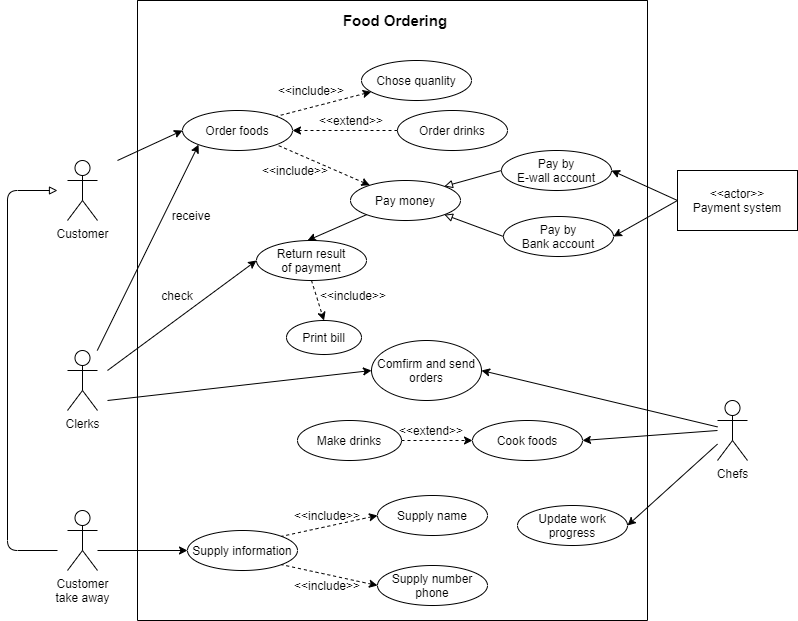

The diagram above was exported from draw.io. Its source (the exported page's mxGraphModel, read from the mxfile embedded in the PNG):
<mxGraphModel dx="1038" dy="539" grid="1" gridSize="10" guides="1" tooltips="1" connect="1" arrows="1" fold="1" page="1" pageScale="1" pageWidth="827" pageHeight="1169" math="0" shadow="0">
  <root>
    <mxCell id="0" />
    <mxCell id="1" parent="0" />
    <mxCell id="BXFgO2JjCQUowYb4zguz-39" value="" style="swimlane;startSize=0;" parent="1" vertex="1">
      <mxGeometry x="150" y="90" width="510" height="620" as="geometry" />
    </mxCell>
    <mxCell id="BXFgO2JjCQUowYb4zguz-1" value="Customer" style="shape=umlActor;verticalLabelPosition=bottom;verticalAlign=top;html=1;outlineConnect=0;" parent="BXFgO2JjCQUowYb4zguz-39" vertex="1">
      <mxGeometry x="-70" y="160" width="30" height="60" as="geometry" />
    </mxCell>
    <mxCell id="BXFgO2JjCQUowYb4zguz-4" value="Order foods" style="ellipse;whiteSpace=wrap;html=1;verticalAlign=middle;align=center;labelPosition=center;verticalLabelPosition=middle;" parent="BXFgO2JjCQUowYb4zguz-39" vertex="1">
      <mxGeometry x="45" y="110" width="110" height="40" as="geometry" />
    </mxCell>
    <mxCell id="BXFgO2JjCQUowYb4zguz-5" value="" style="rounded=0;orthogonalLoop=1;jettySize=auto;html=1;entryX=0;entryY=0.5;entryDx=0;entryDy=0;" parent="BXFgO2JjCQUowYb4zguz-39" target="BXFgO2JjCQUowYb4zguz-4" edge="1">
      <mxGeometry relative="1" as="geometry">
        <mxPoint x="-20" y="160" as="sourcePoint" />
      </mxGeometry>
    </mxCell>
    <mxCell id="BXFgO2JjCQUowYb4zguz-7" value="" style="edgeStyle=none;rounded=0;orthogonalLoop=1;jettySize=auto;html=1;dashed=1;" parent="BXFgO2JjCQUowYb4zguz-39" source="BXFgO2JjCQUowYb4zguz-6" target="BXFgO2JjCQUowYb4zguz-4" edge="1">
      <mxGeometry relative="1" as="geometry" />
    </mxCell>
    <mxCell id="BXFgO2JjCQUowYb4zguz-6" value="Order drinks" style="ellipse;whiteSpace=wrap;html=1;verticalAlign=middle;align=center;labelPosition=center;verticalLabelPosition=middle;" parent="BXFgO2JjCQUowYb4zguz-39" vertex="1">
      <mxGeometry x="260" y="110" width="110" height="40" as="geometry" />
    </mxCell>
    <mxCell id="BXFgO2JjCQUowYb4zguz-8" value="&amp;lt;&amp;lt;extend&amp;gt;&amp;gt;" style="text;html=1;strokeColor=none;fillColor=none;align=center;verticalAlign=middle;whiteSpace=wrap;rounded=0;" parent="BXFgO2JjCQUowYb4zguz-39" vertex="1">
      <mxGeometry x="194" y="110" width="40" height="20" as="geometry" />
    </mxCell>
    <mxCell id="BXFgO2JjCQUowYb4zguz-9" value="" style="edgeStyle=none;rounded=0;orthogonalLoop=1;jettySize=auto;html=1;dashed=1;entryX=1;entryY=0;entryDx=0;entryDy=0;endArrow=none;endFill=0;startArrow=classic;startFill=1;" parent="BXFgO2JjCQUowYb4zguz-39" source="BXFgO2JjCQUowYb4zguz-10" target="BXFgO2JjCQUowYb4zguz-4" edge="1">
      <mxGeometry relative="1" as="geometry">
        <mxPoint x="184" y="70" as="targetPoint" />
      </mxGeometry>
    </mxCell>
    <mxCell id="BXFgO2JjCQUowYb4zguz-10" value="Chose quanlity" style="ellipse;whiteSpace=wrap;html=1;verticalAlign=middle;align=center;labelPosition=center;verticalLabelPosition=middle;" parent="BXFgO2JjCQUowYb4zguz-39" vertex="1">
      <mxGeometry x="224" y="60" width="110" height="40" as="geometry" />
    </mxCell>
    <mxCell id="BXFgO2JjCQUowYb4zguz-11" value="&amp;lt;&amp;lt;include&amp;gt;&amp;gt;" style="text;html=1;strokeColor=none;fillColor=none;align=center;verticalAlign=middle;whiteSpace=wrap;rounded=0;" parent="BXFgO2JjCQUowYb4zguz-39" vertex="1">
      <mxGeometry x="154" y="80" width="40" height="20" as="geometry" />
    </mxCell>
    <mxCell id="BXFgO2JjCQUowYb4zguz-20" value="" style="endArrow=block;html=1;edgeStyle=orthogonalEdgeStyle;endFill=0;" parent="BXFgO2JjCQUowYb4zguz-39" edge="1">
      <mxGeometry width="50" height="50" relative="1" as="geometry">
        <mxPoint x="-80" y="550" as="sourcePoint" />
        <mxPoint x="-80" y="190" as="targetPoint" />
        <Array as="points">
          <mxPoint x="-80" y="550" />
          <mxPoint x="-130" y="550" />
          <mxPoint x="-130" y="190" />
        </Array>
      </mxGeometry>
    </mxCell>
    <mxCell id="BXFgO2JjCQUowYb4zguz-22" style="edgeStyle=orthogonalEdgeStyle;rounded=0;orthogonalLoop=1;jettySize=auto;html=1;endArrow=none;endFill=0;startArrow=classic;startFill=1;" parent="BXFgO2JjCQUowYb4zguz-39" source="BXFgO2JjCQUowYb4zguz-21" edge="1">
      <mxGeometry relative="1" as="geometry">
        <mxPoint x="-40" y="550" as="targetPoint" />
      </mxGeometry>
    </mxCell>
    <mxCell id="BXFgO2JjCQUowYb4zguz-21" value="Supply information" style="ellipse;whiteSpace=wrap;html=1;verticalAlign=middle;align=center;labelPosition=center;verticalLabelPosition=middle;" parent="BXFgO2JjCQUowYb4zguz-39" vertex="1">
      <mxGeometry x="50" y="530" width="110" height="40" as="geometry" />
    </mxCell>
    <mxCell id="BXFgO2JjCQUowYb4zguz-23" value="Supply name" style="ellipse;whiteSpace=wrap;html=1;verticalAlign=middle;align=center;labelPosition=center;verticalLabelPosition=middle;" parent="BXFgO2JjCQUowYb4zguz-39" vertex="1">
      <mxGeometry x="240" y="495" width="110" height="40" as="geometry" />
    </mxCell>
    <mxCell id="BXFgO2JjCQUowYb4zguz-24" value="Supply number&lt;br&gt;phone" style="ellipse;whiteSpace=wrap;html=1;verticalAlign=middle;align=center;labelPosition=center;verticalLabelPosition=middle;" parent="BXFgO2JjCQUowYb4zguz-39" vertex="1">
      <mxGeometry x="240" y="565" width="110" height="40" as="geometry" />
    </mxCell>
    <mxCell id="BXFgO2JjCQUowYb4zguz-26" value="" style="edgeStyle=none;rounded=0;orthogonalLoop=1;jettySize=auto;html=1;dashed=1;entryX=1;entryY=0;entryDx=0;entryDy=0;exitX=0;exitY=0.5;exitDx=0;exitDy=0;endArrow=none;endFill=0;startArrow=classic;startFill=1;" parent="BXFgO2JjCQUowYb4zguz-39" source="BXFgO2JjCQUowYb4zguz-23" target="BXFgO2JjCQUowYb4zguz-21" edge="1">
      <mxGeometry relative="1" as="geometry">
        <mxPoint x="150.2408729652601" y="534.9978643762691" as="targetPoint" />
        <mxPoint x="289.76624034927124" y="474.390182707455" as="sourcePoint" />
      </mxGeometry>
    </mxCell>
    <mxCell id="BXFgO2JjCQUowYb4zguz-27" value="&amp;lt;&amp;lt;include&amp;gt;&amp;gt;" style="text;html=1;strokeColor=none;fillColor=none;align=center;verticalAlign=middle;whiteSpace=wrap;rounded=0;" parent="BXFgO2JjCQUowYb4zguz-39" vertex="1">
      <mxGeometry x="170" y="505" width="40" height="20" as="geometry" />
    </mxCell>
    <mxCell id="BXFgO2JjCQUowYb4zguz-28" value="" style="edgeStyle=none;rounded=0;orthogonalLoop=1;jettySize=auto;html=1;dashed=1;entryX=1;entryY=1;entryDx=0;entryDy=0;exitX=0;exitY=0.5;exitDx=0;exitDy=0;endArrow=none;endFill=0;startArrow=classic;startFill=1;" parent="BXFgO2JjCQUowYb4zguz-39" source="BXFgO2JjCQUowYb4zguz-24" target="BXFgO2JjCQUowYb4zguz-21" edge="1">
      <mxGeometry relative="1" as="geometry">
        <mxPoint x="153.8908729652601" y="545.857864376269" as="targetPoint" />
        <mxPoint x="260" y="525" as="sourcePoint" />
      </mxGeometry>
    </mxCell>
    <mxCell id="BXFgO2JjCQUowYb4zguz-29" value="&amp;lt;&amp;lt;include&amp;gt;&amp;gt;" style="text;html=1;strokeColor=none;fillColor=none;align=center;verticalAlign=middle;whiteSpace=wrap;rounded=0;" parent="BXFgO2JjCQUowYb4zguz-39" vertex="1">
      <mxGeometry x="170" y="575" width="40" height="20" as="geometry" />
    </mxCell>
    <mxCell id="BXFgO2JjCQUowYb4zguz-33" value="Comfirm and send&lt;br&gt;orders" style="ellipse;whiteSpace=wrap;html=1;verticalAlign=middle;align=center;labelPosition=center;verticalLabelPosition=middle;" parent="BXFgO2JjCQUowYb4zguz-39" vertex="1">
      <mxGeometry x="234" y="340" width="110" height="60" as="geometry" />
    </mxCell>
    <mxCell id="BXFgO2JjCQUowYb4zguz-40" value="Food Ordering" style="text;html=1;strokeColor=none;fillColor=none;align=center;verticalAlign=middle;whiteSpace=wrap;rounded=0;fontStyle=1;fontSize=15;" parent="BXFgO2JjCQUowYb4zguz-39" vertex="1">
      <mxGeometry x="198" y="10" width="120" height="20" as="geometry" />
    </mxCell>
    <mxCell id="BXFgO2JjCQUowYb4zguz-58" value="Cook foods" style="ellipse;whiteSpace=wrap;html=1;verticalAlign=middle;align=center;labelPosition=center;verticalLabelPosition=middle;" parent="BXFgO2JjCQUowYb4zguz-39" vertex="1">
      <mxGeometry x="335" y="420" width="110" height="40" as="geometry" />
    </mxCell>
    <mxCell id="BXFgO2JjCQUowYb4zguz-60" value="" style="edgeStyle=none;rounded=0;orthogonalLoop=1;jettySize=auto;html=1;dashed=1;exitX=1;exitY=0.5;exitDx=0;exitDy=0;entryX=0;entryY=0.5;entryDx=0;entryDy=0;" parent="BXFgO2JjCQUowYb4zguz-39" source="BXFgO2JjCQUowYb4zguz-61" target="BXFgO2JjCQUowYb4zguz-58" edge="1">
      <mxGeometry relative="1" as="geometry">
        <mxPoint x="60" y="440" as="targetPoint" />
      </mxGeometry>
    </mxCell>
    <mxCell id="BXFgO2JjCQUowYb4zguz-61" value="Make drinks" style="ellipse;whiteSpace=wrap;html=1;verticalAlign=middle;align=center;labelPosition=center;verticalLabelPosition=middle;" parent="BXFgO2JjCQUowYb4zguz-39" vertex="1">
      <mxGeometry x="160" y="420" width="104" height="40" as="geometry" />
    </mxCell>
    <mxCell id="BXFgO2JjCQUowYb4zguz-62" value="&amp;lt;&amp;lt;extend&amp;gt;&amp;gt;" style="text;html=1;strokeColor=none;fillColor=none;align=center;verticalAlign=middle;whiteSpace=wrap;rounded=0;" parent="BXFgO2JjCQUowYb4zguz-39" vertex="1">
      <mxGeometry x="274" y="420" width="40" height="20" as="geometry" />
    </mxCell>
    <mxCell id="BXFgO2JjCQUowYb4zguz-37" value="receive" style="text;html=1;strokeColor=none;fillColor=none;align=center;verticalAlign=middle;whiteSpace=wrap;rounded=0;" parent="BXFgO2JjCQUowYb4zguz-39" vertex="1">
      <mxGeometry x="34" y="210" width="40" height="10" as="geometry" />
    </mxCell>
    <mxCell id="BXFgO2JjCQUowYb4zguz-42" value="Return result&lt;br&gt;of payment" style="ellipse;whiteSpace=wrap;html=1;verticalAlign=middle;align=center;labelPosition=center;verticalLabelPosition=middle;" parent="BXFgO2JjCQUowYb4zguz-39" vertex="1">
      <mxGeometry x="119" y="240" width="110" height="40" as="geometry" />
    </mxCell>
    <mxCell id="BXFgO2JjCQUowYb4zguz-43" value="Pay by&lt;br&gt;E-wall account" style="ellipse;whiteSpace=wrap;html=1;verticalAlign=middle;align=center;labelPosition=center;verticalLabelPosition=middle;" parent="BXFgO2JjCQUowYb4zguz-39" vertex="1">
      <mxGeometry x="364" y="150" width="110" height="40" as="geometry" />
    </mxCell>
    <mxCell id="BXFgO2JjCQUowYb4zguz-44" value="Pay by&lt;br&gt;Bank account" style="ellipse;whiteSpace=wrap;html=1;verticalAlign=middle;align=center;labelPosition=center;verticalLabelPosition=middle;" parent="BXFgO2JjCQUowYb4zguz-39" vertex="1">
      <mxGeometry x="366" y="216" width="110" height="40" as="geometry" />
    </mxCell>
    <mxCell id="WKIg06F2C9PsGXDYkz-F-1" value="Print bill" style="ellipse;whiteSpace=wrap;html=1;" parent="BXFgO2JjCQUowYb4zguz-39" vertex="1">
      <mxGeometry x="149" y="320" width="75" height="34" as="geometry" />
    </mxCell>
    <mxCell id="pA1_WLkcontbI1usfatz-5" value="" style="edgeStyle=none;rounded=0;orthogonalLoop=1;jettySize=auto;html=1;dashed=1;entryX=1;entryY=1;entryDx=0;entryDy=0;endArrow=none;endFill=0;startArrow=classic;startFill=1;" parent="BXFgO2JjCQUowYb4zguz-39" source="pA1_WLkcontbI1usfatz-6" target="BXFgO2JjCQUowYb4zguz-4" edge="1">
      <mxGeometry relative="1" as="geometry">
        <mxPoint x="138.8908729652601" y="213.99786437626915" as="targetPoint" />
      </mxGeometry>
    </mxCell>
    <mxCell id="pA1_WLkcontbI1usfatz-6" value="Pay money" style="ellipse;whiteSpace=wrap;html=1;verticalAlign=middle;align=center;labelPosition=center;verticalLabelPosition=middle;" parent="BXFgO2JjCQUowYb4zguz-39" vertex="1">
      <mxGeometry x="213" y="180" width="110" height="40" as="geometry" />
    </mxCell>
    <mxCell id="pA1_WLkcontbI1usfatz-7" value="&amp;lt;&amp;lt;include&amp;gt;&amp;gt;" style="text;html=1;strokeColor=none;fillColor=none;align=center;verticalAlign=middle;whiteSpace=wrap;rounded=0;" parent="BXFgO2JjCQUowYb4zguz-39" vertex="1">
      <mxGeometry x="138" y="160" width="40" height="20" as="geometry" />
    </mxCell>
    <mxCell id="pA1_WLkcontbI1usfatz-10" value="" style="endArrow=block;html=1;rounded=0;exitX=0;exitY=0.5;exitDx=0;exitDy=0;entryX=1;entryY=0;entryDx=0;entryDy=0;endFill=0;" parent="BXFgO2JjCQUowYb4zguz-39" source="BXFgO2JjCQUowYb4zguz-43" target="pA1_WLkcontbI1usfatz-6" edge="1">
      <mxGeometry width="50" height="50" relative="1" as="geometry">
        <mxPoint x="244" y="100" as="sourcePoint" />
        <mxPoint x="294" y="50" as="targetPoint" />
      </mxGeometry>
    </mxCell>
    <mxCell id="pA1_WLkcontbI1usfatz-11" value="" style="endArrow=block;html=1;rounded=0;exitX=0;exitY=0.5;exitDx=0;exitDy=0;entryX=1;entryY=1;entryDx=0;entryDy=0;endFill=0;" parent="BXFgO2JjCQUowYb4zguz-39" source="BXFgO2JjCQUowYb4zguz-44" target="pA1_WLkcontbI1usfatz-6" edge="1">
      <mxGeometry width="50" height="50" relative="1" as="geometry">
        <mxPoint x="374" y="180" as="sourcePoint" />
        <mxPoint x="333" y="210" as="targetPoint" />
      </mxGeometry>
    </mxCell>
    <mxCell id="pA1_WLkcontbI1usfatz-13" value="" style="endArrow=classic;html=1;fontSize=15;exitX=0;exitY=1;exitDx=0;exitDy=0;" parent="BXFgO2JjCQUowYb4zguz-39" source="pA1_WLkcontbI1usfatz-6" edge="1">
      <mxGeometry width="50" height="50" relative="1" as="geometry">
        <mxPoint x="224" y="210" as="sourcePoint" />
        <mxPoint x="170" y="240" as="targetPoint" />
      </mxGeometry>
    </mxCell>
    <mxCell id="pA1_WLkcontbI1usfatz-14" value="" style="endArrow=classic;html=1;fontSize=15;exitX=0.5;exitY=1;exitDx=0;exitDy=0;entryX=0.5;entryY=0;entryDx=0;entryDy=0;dashed=1;" parent="BXFgO2JjCQUowYb4zguz-39" source="BXFgO2JjCQUowYb4zguz-42" target="WKIg06F2C9PsGXDYkz-F-1" edge="1">
      <mxGeometry width="50" height="50" relative="1" as="geometry">
        <mxPoint x="129.5591270347399" y="284.14213562373095" as="sourcePoint" />
        <mxPoint x="70.44999999999999" y="310" as="targetPoint" />
      </mxGeometry>
    </mxCell>
    <mxCell id="pA1_WLkcontbI1usfatz-17" value="check" style="text;html=1;strokeColor=none;fillColor=none;align=center;verticalAlign=middle;whiteSpace=wrap;rounded=0;" parent="BXFgO2JjCQUowYb4zguz-39" vertex="1">
      <mxGeometry x="20" y="290" width="40" height="10" as="geometry" />
    </mxCell>
    <mxCell id="pA1_WLkcontbI1usfatz-18" value="&amp;lt;&amp;lt;include&amp;gt;&amp;gt;" style="text;html=1;strokeColor=none;fillColor=none;align=center;verticalAlign=middle;whiteSpace=wrap;rounded=0;" parent="BXFgO2JjCQUowYb4zguz-39" vertex="1">
      <mxGeometry x="196" y="285" width="40" height="20" as="geometry" />
    </mxCell>
    <mxCell id="rcq6hQrhkZ2xnzpS33cw-1" value="Update work progress" style="ellipse;whiteSpace=wrap;html=1;verticalAlign=middle;align=center;labelPosition=center;verticalLabelPosition=middle;" vertex="1" parent="BXFgO2JjCQUowYb4zguz-39">
      <mxGeometry x="380" y="505" width="110" height="40" as="geometry" />
    </mxCell>
    <mxCell id="BXFgO2JjCQUowYb4zguz-2" value="Clerks" style="shape=umlActor;verticalLabelPosition=bottom;verticalAlign=top;html=1;outlineConnect=0;" parent="1" vertex="1">
      <mxGeometry x="80" y="440" width="30" height="60" as="geometry" />
    </mxCell>
    <mxCell id="BXFgO2JjCQUowYb4zguz-12" style="edgeStyle=none;rounded=0;orthogonalLoop=1;jettySize=auto;html=1;entryX=0;entryY=1;entryDx=0;entryDy=0;" parent="1" source="BXFgO2JjCQUowYb4zguz-2" target="BXFgO2JjCQUowYb4zguz-4" edge="1">
      <mxGeometry relative="1" as="geometry">
        <mxPoint x="110" y="460" as="sourcePoint" />
      </mxGeometry>
    </mxCell>
    <mxCell id="BXFgO2JjCQUowYb4zguz-35" value="" style="endArrow=classic;html=1;entryX=0;entryY=0.5;entryDx=0;entryDy=0;" parent="1" target="BXFgO2JjCQUowYb4zguz-33" edge="1">
      <mxGeometry width="50" height="50" relative="1" as="geometry">
        <mxPoint x="120" y="490" as="sourcePoint" />
        <mxPoint x="280" y="280" as="targetPoint" />
        <Array as="points" />
      </mxGeometry>
    </mxCell>
    <mxCell id="BXFgO2JjCQUowYb4zguz-3" value="Chefs" style="shape=umlActor;verticalLabelPosition=bottom;verticalAlign=top;html=1;outlineConnect=0;" parent="1" vertex="1">
      <mxGeometry x="730" y="490" width="30" height="60" as="geometry" />
    </mxCell>
    <mxCell id="BXFgO2JjCQUowYb4zguz-15" value="&amp;lt;&amp;lt;actor&amp;gt;&amp;gt;&lt;br&gt;Payment system" style="rounded=0;whiteSpace=wrap;html=1;" parent="1" vertex="1">
      <mxGeometry x="690" y="260" width="120" height="60" as="geometry" />
    </mxCell>
    <mxCell id="BXFgO2JjCQUowYb4zguz-45" value="" style="endArrow=classic;html=1;fontSize=15;exitX=0;exitY=0.5;exitDx=0;exitDy=0;entryX=1;entryY=0.5;entryDx=0;entryDy=0;" parent="1" source="BXFgO2JjCQUowYb4zguz-15" target="BXFgO2JjCQUowYb4zguz-43" edge="1">
      <mxGeometry width="50" height="50" relative="1" as="geometry">
        <mxPoint x="562" y="306" as="sourcePoint" />
        <mxPoint x="436" y="336" as="targetPoint" />
      </mxGeometry>
    </mxCell>
    <mxCell id="BXFgO2JjCQUowYb4zguz-46" value="" style="endArrow=classic;html=1;fontSize=15;exitX=0;exitY=0.5;exitDx=0;exitDy=0;entryX=1;entryY=0.5;entryDx=0;entryDy=0;" parent="1" source="BXFgO2JjCQUowYb4zguz-15" target="BXFgO2JjCQUowYb4zguz-44" edge="1">
      <mxGeometry width="50" height="50" relative="1" as="geometry">
        <mxPoint x="562" y="306" as="sourcePoint" />
        <mxPoint x="506" y="336" as="targetPoint" />
      </mxGeometry>
    </mxCell>
    <mxCell id="BXFgO2JjCQUowYb4zguz-34" value="" style="endArrow=none;html=1;exitX=1;exitY=0.5;exitDx=0;exitDy=0;endFill=0;startArrow=classic;startFill=1;" parent="1" source="BXFgO2JjCQUowYb4zguz-33" target="BXFgO2JjCQUowYb4zguz-3" edge="1">
      <mxGeometry width="50" height="50" relative="1" as="geometry">
        <mxPoint x="390" y="450" as="sourcePoint" />
        <mxPoint x="600" y="420" as="targetPoint" />
        <Array as="points" />
      </mxGeometry>
    </mxCell>
    <mxCell id="BXFgO2JjCQUowYb4zguz-16" value="Customer&lt;br&gt;take away" style="shape=umlActor;verticalLabelPosition=bottom;verticalAlign=top;html=1;outlineConnect=0;" parent="1" vertex="1">
      <mxGeometry x="80" y="600" width="30" height="60" as="geometry" />
    </mxCell>
    <mxCell id="pA1_WLkcontbI1usfatz-8" value="" style="endArrow=none;html=1;exitX=1;exitY=0.5;exitDx=0;exitDy=0;endFill=0;startArrow=classic;startFill=1;" parent="1" source="BXFgO2JjCQUowYb4zguz-58" edge="1">
      <mxGeometry width="50" height="50" relative="1" as="geometry">
        <mxPoint x="400" y="490" as="sourcePoint" />
        <mxPoint x="730" y="520" as="targetPoint" />
        <Array as="points" />
      </mxGeometry>
    </mxCell>
    <mxCell id="pA1_WLkcontbI1usfatz-15" value="" style="endArrow=classic;html=1;fontSize=15;entryX=0;entryY=0.5;entryDx=0;entryDy=0;" parent="1" target="BXFgO2JjCQUowYb4zguz-42" edge="1">
      <mxGeometry width="50" height="50" relative="1" as="geometry">
        <mxPoint x="120" y="460" as="sourcePoint" />
        <mxPoint x="210" y="430" as="targetPoint" />
      </mxGeometry>
    </mxCell>
    <mxCell id="rcq6hQrhkZ2xnzpS33cw-2" value="" style="endArrow=none;html=1;exitX=1;exitY=0.5;exitDx=0;exitDy=0;endFill=0;startArrow=classic;startFill=1;" edge="1" parent="1" source="rcq6hQrhkZ2xnzpS33cw-1" target="BXFgO2JjCQUowYb4zguz-3">
      <mxGeometry width="50" height="50" relative="1" as="geometry">
        <mxPoint x="595" y="550" as="sourcePoint" />
        <mxPoint x="730" y="541" as="targetPoint" />
        <Array as="points" />
      </mxGeometry>
    </mxCell>
  </root>
</mxGraphModel>